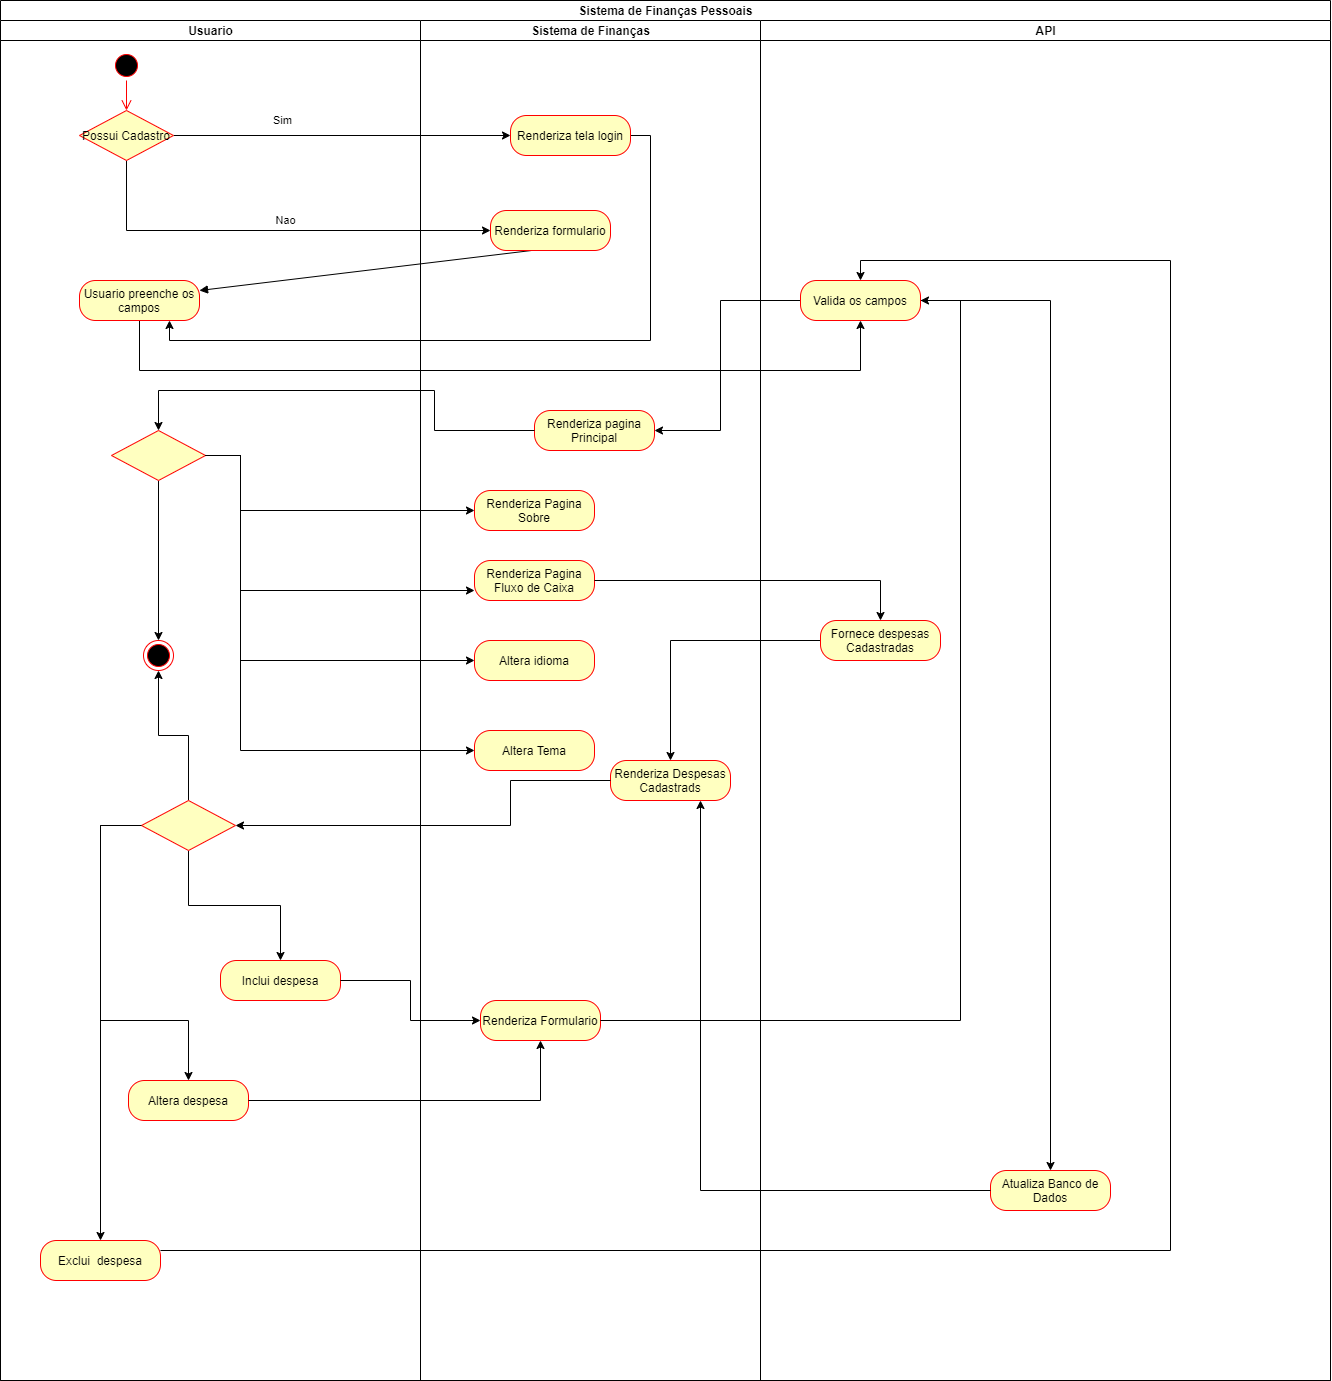

The diagram above was exported from draw.io. Its source (the exported page's mxGraphModel, read from the mxfile embedded in the PNG):
<mxGraphModel dx="1094" dy="747" grid="1" gridSize="10" guides="1" tooltips="1" connect="1" arrows="1" fold="1" page="1" pageScale="1" pageWidth="827" pageHeight="1169" math="0" shadow="0">
  <root>
    <mxCell id="0" />
    <mxCell id="1" parent="0" />
    <mxCell id="fEoarmlSWMrvtzrIugMK-1" value="Sistema de Finanças Pessoais" style="swimlane;html=1;childLayout=stackLayout;resizeParent=1;resizeParentMax=0;startSize=20;aspect=fixed;" vertex="1" parent="1">
      <mxGeometry x="40" y="60" width="1330" height="1380" as="geometry" />
    </mxCell>
    <mxCell id="fEoarmlSWMrvtzrIugMK-49" value="Nao" style="edgeStyle=orthogonalEdgeStyle;rounded=0;orthogonalLoop=1;jettySize=auto;html=1;entryX=0;entryY=0.5;entryDx=0;entryDy=0;exitX=0.5;exitY=1;exitDx=0;exitDy=0;" edge="1" parent="fEoarmlSWMrvtzrIugMK-1" source="fEoarmlSWMrvtzrIugMK-41" target="fEoarmlSWMrvtzrIugMK-47">
      <mxGeometry x="0.0511" y="10" relative="1" as="geometry">
        <mxPoint as="offset" />
      </mxGeometry>
    </mxCell>
    <mxCell id="fEoarmlSWMrvtzrIugMK-52" value="" style="html=1;verticalAlign=bottom;endArrow=block;entryX=1;entryY=0.25;entryDx=0;entryDy=0;exitX=0.342;exitY=1;exitDx=0;exitDy=0;exitPerimeter=0;" edge="1" parent="fEoarmlSWMrvtzrIugMK-1" source="fEoarmlSWMrvtzrIugMK-47" target="fEoarmlSWMrvtzrIugMK-50">
      <mxGeometry width="80" relative="1" as="geometry">
        <mxPoint x="280" y="150" as="sourcePoint" />
        <mxPoint x="360" y="150" as="targetPoint" />
      </mxGeometry>
    </mxCell>
    <mxCell id="fEoarmlSWMrvtzrIugMK-54" value="Sim" style="edgeStyle=orthogonalEdgeStyle;rounded=0;orthogonalLoop=1;jettySize=auto;html=1;entryX=0;entryY=0.5;entryDx=0;entryDy=0;" edge="1" parent="fEoarmlSWMrvtzrIugMK-1" source="fEoarmlSWMrvtzrIugMK-41" target="fEoarmlSWMrvtzrIugMK-53">
      <mxGeometry x="-0.3559" y="15" relative="1" as="geometry">
        <mxPoint as="offset" />
      </mxGeometry>
    </mxCell>
    <mxCell id="fEoarmlSWMrvtzrIugMK-56" style="edgeStyle=orthogonalEdgeStyle;rounded=0;orthogonalLoop=1;jettySize=auto;html=1;entryX=0.75;entryY=1;entryDx=0;entryDy=0;" edge="1" parent="fEoarmlSWMrvtzrIugMK-1" source="fEoarmlSWMrvtzrIugMK-53" target="fEoarmlSWMrvtzrIugMK-50">
      <mxGeometry relative="1" as="geometry">
        <Array as="points">
          <mxPoint x="650" y="135" />
          <mxPoint x="650" y="340" />
          <mxPoint x="169" y="340" />
        </Array>
      </mxGeometry>
    </mxCell>
    <mxCell id="fEoarmlSWMrvtzrIugMK-58" style="edgeStyle=orthogonalEdgeStyle;rounded=0;orthogonalLoop=1;jettySize=auto;html=1;entryX=0.5;entryY=1;entryDx=0;entryDy=0;" edge="1" parent="fEoarmlSWMrvtzrIugMK-1" source="fEoarmlSWMrvtzrIugMK-50" target="fEoarmlSWMrvtzrIugMK-57">
      <mxGeometry relative="1" as="geometry">
        <Array as="points">
          <mxPoint x="139" y="370" />
          <mxPoint x="860" y="370" />
        </Array>
      </mxGeometry>
    </mxCell>
    <mxCell id="fEoarmlSWMrvtzrIugMK-2" value="Usuario" style="swimlane;html=1;startSize=20;" vertex="1" parent="fEoarmlSWMrvtzrIugMK-1">
      <mxGeometry y="20" width="420" height="1360" as="geometry" />
    </mxCell>
    <mxCell id="fEoarmlSWMrvtzrIugMK-107" value="Exclui&amp;nbsp; despesa" style="rounded=1;whiteSpace=wrap;html=1;arcSize=40;fontColor=#000000;fillColor=#ffffc0;strokeColor=#ff0000;" vertex="1" parent="fEoarmlSWMrvtzrIugMK-2">
      <mxGeometry x="40" y="1220" width="120" height="40" as="geometry" />
    </mxCell>
    <mxCell id="fEoarmlSWMrvtzrIugMK-5" value="" style="ellipse;html=1;shape=startState;fillColor=#000000;strokeColor=#ff0000;" vertex="1" parent="fEoarmlSWMrvtzrIugMK-2">
      <mxGeometry x="111" y="30" width="30" height="30" as="geometry" />
    </mxCell>
    <mxCell id="fEoarmlSWMrvtzrIugMK-6" value="" style="edgeStyle=orthogonalEdgeStyle;html=1;verticalAlign=bottom;endArrow=open;endSize=8;strokeColor=#ff0000;entryX=0.5;entryY=0;entryDx=0;entryDy=0;" edge="1" source="fEoarmlSWMrvtzrIugMK-5" parent="fEoarmlSWMrvtzrIugMK-2" target="fEoarmlSWMrvtzrIugMK-41">
      <mxGeometry relative="1" as="geometry">
        <mxPoint x="126" y="100" as="targetPoint" />
      </mxGeometry>
    </mxCell>
    <mxCell id="fEoarmlSWMrvtzrIugMK-41" value="Possui Cadastro" style="rhombus;whiteSpace=wrap;html=1;fillColor=#ffffc0;strokeColor=#ff0000;" vertex="1" parent="fEoarmlSWMrvtzrIugMK-2">
      <mxGeometry x="79" y="90" width="94" height="50" as="geometry" />
    </mxCell>
    <mxCell id="fEoarmlSWMrvtzrIugMK-50" value="Usuario preenche os campos" style="rounded=1;whiteSpace=wrap;html=1;arcSize=40;fontColor=#000000;fillColor=#ffffc0;strokeColor=#ff0000;" vertex="1" parent="fEoarmlSWMrvtzrIugMK-2">
      <mxGeometry x="79" y="260" width="120" height="40" as="geometry" />
    </mxCell>
    <mxCell id="fEoarmlSWMrvtzrIugMK-127" style="edgeStyle=orthogonalEdgeStyle;rounded=0;orthogonalLoop=1;jettySize=auto;html=1;entryX=0.5;entryY=0;entryDx=0;entryDy=0;" edge="1" parent="fEoarmlSWMrvtzrIugMK-2" source="fEoarmlSWMrvtzrIugMK-79" target="fEoarmlSWMrvtzrIugMK-91">
      <mxGeometry relative="1" as="geometry" />
    </mxCell>
    <mxCell id="fEoarmlSWMrvtzrIugMK-79" value="" style="rhombus;whiteSpace=wrap;html=1;fillColor=#ffffc0;strokeColor=#ff0000;" vertex="1" parent="fEoarmlSWMrvtzrIugMK-2">
      <mxGeometry x="111" y="410" width="94" height="50" as="geometry" />
    </mxCell>
    <mxCell id="fEoarmlSWMrvtzrIugMK-111" style="edgeStyle=orthogonalEdgeStyle;rounded=0;orthogonalLoop=1;jettySize=auto;html=1;entryX=0.5;entryY=0;entryDx=0;entryDy=0;" edge="1" parent="fEoarmlSWMrvtzrIugMK-2" source="fEoarmlSWMrvtzrIugMK-102" target="fEoarmlSWMrvtzrIugMK-105">
      <mxGeometry relative="1" as="geometry">
        <Array as="points">
          <mxPoint x="100" y="805" />
          <mxPoint x="100" y="1000" />
          <mxPoint x="188" y="1000" />
        </Array>
      </mxGeometry>
    </mxCell>
    <mxCell id="fEoarmlSWMrvtzrIugMK-91" value="" style="ellipse;html=1;shape=endState;fillColor=#000000;strokeColor=#ff0000;" vertex="1" parent="fEoarmlSWMrvtzrIugMK-2">
      <mxGeometry x="143" y="620" width="30" height="30" as="geometry" />
    </mxCell>
    <mxCell id="fEoarmlSWMrvtzrIugMK-105" value="Altera despesa" style="rounded=1;whiteSpace=wrap;html=1;arcSize=40;fontColor=#000000;fillColor=#ffffc0;strokeColor=#ff0000;" vertex="1" parent="fEoarmlSWMrvtzrIugMK-2">
      <mxGeometry x="128" y="1060" width="120" height="40" as="geometry" />
    </mxCell>
    <mxCell id="fEoarmlSWMrvtzrIugMK-124" style="edgeStyle=orthogonalEdgeStyle;rounded=0;orthogonalLoop=1;jettySize=auto;html=1;entryX=0.5;entryY=0;entryDx=0;entryDy=0;" edge="1" parent="fEoarmlSWMrvtzrIugMK-2" source="fEoarmlSWMrvtzrIugMK-102" target="fEoarmlSWMrvtzrIugMK-123">
      <mxGeometry relative="1" as="geometry" />
    </mxCell>
    <mxCell id="fEoarmlSWMrvtzrIugMK-126" style="edgeStyle=orthogonalEdgeStyle;rounded=0;orthogonalLoop=1;jettySize=auto;html=1;entryX=0.5;entryY=1;entryDx=0;entryDy=0;" edge="1" parent="fEoarmlSWMrvtzrIugMK-2" source="fEoarmlSWMrvtzrIugMK-102" target="fEoarmlSWMrvtzrIugMK-91">
      <mxGeometry relative="1" as="geometry" />
    </mxCell>
    <mxCell id="fEoarmlSWMrvtzrIugMK-102" value="" style="rhombus;whiteSpace=wrap;html=1;fillColor=#ffffc0;strokeColor=#ff0000;" vertex="1" parent="fEoarmlSWMrvtzrIugMK-2">
      <mxGeometry x="141" y="780" width="94" height="50" as="geometry" />
    </mxCell>
    <mxCell id="fEoarmlSWMrvtzrIugMK-110" style="edgeStyle=orthogonalEdgeStyle;rounded=0;orthogonalLoop=1;jettySize=auto;html=1;" edge="1" parent="fEoarmlSWMrvtzrIugMK-2" source="fEoarmlSWMrvtzrIugMK-102" target="fEoarmlSWMrvtzrIugMK-107">
      <mxGeometry relative="1" as="geometry">
        <Array as="points">
          <mxPoint x="100" y="805" />
        </Array>
      </mxGeometry>
    </mxCell>
    <mxCell id="fEoarmlSWMrvtzrIugMK-123" value="Inclui despesa" style="rounded=1;whiteSpace=wrap;html=1;arcSize=40;fontColor=#000000;fillColor=#ffffc0;strokeColor=#ff0000;" vertex="1" parent="fEoarmlSWMrvtzrIugMK-2">
      <mxGeometry x="220" y="940" width="120" height="40" as="geometry" />
    </mxCell>
    <mxCell id="fEoarmlSWMrvtzrIugMK-3" value="Sistema de Finanças" style="swimlane;html=1;startSize=20;" vertex="1" parent="fEoarmlSWMrvtzrIugMK-1">
      <mxGeometry x="420" y="20" width="340" height="1360" as="geometry" />
    </mxCell>
    <mxCell id="fEoarmlSWMrvtzrIugMK-83" value="Renderiza Pagina Sobre" style="rounded=1;whiteSpace=wrap;html=1;arcSize=40;fontColor=#000000;fillColor=#ffffc0;strokeColor=#ff0000;" vertex="1" parent="fEoarmlSWMrvtzrIugMK-3">
      <mxGeometry x="54" y="470" width="120" height="40" as="geometry" />
    </mxCell>
    <mxCell id="fEoarmlSWMrvtzrIugMK-85" value="Altera idioma" style="rounded=1;whiteSpace=wrap;html=1;arcSize=40;fontColor=#000000;fillColor=#ffffc0;strokeColor=#ff0000;" vertex="1" parent="fEoarmlSWMrvtzrIugMK-3">
      <mxGeometry x="54" y="620" width="120" height="40" as="geometry" />
    </mxCell>
    <mxCell id="fEoarmlSWMrvtzrIugMK-84" value="Renderiza Pagina Fluxo de Caixa" style="rounded=1;whiteSpace=wrap;html=1;arcSize=40;fontColor=#000000;fillColor=#ffffc0;strokeColor=#ff0000;" vertex="1" parent="fEoarmlSWMrvtzrIugMK-3">
      <mxGeometry x="54" y="540" width="120" height="40" as="geometry" />
    </mxCell>
    <mxCell id="fEoarmlSWMrvtzrIugMK-86" value="Altera Tema" style="rounded=1;whiteSpace=wrap;html=1;arcSize=40;fontColor=#000000;fillColor=#ffffc0;strokeColor=#ff0000;" vertex="1" parent="fEoarmlSWMrvtzrIugMK-3">
      <mxGeometry x="54" y="710" width="120" height="40" as="geometry" />
    </mxCell>
    <mxCell id="fEoarmlSWMrvtzrIugMK-47" value="Renderiza formulario" style="rounded=1;whiteSpace=wrap;html=1;arcSize=40;fontColor=#000000;fillColor=#ffffc0;strokeColor=#ff0000;" vertex="1" parent="fEoarmlSWMrvtzrIugMK-3">
      <mxGeometry x="70" y="190" width="120" height="40" as="geometry" />
    </mxCell>
    <mxCell id="fEoarmlSWMrvtzrIugMK-112" value="Renderiza Formulario" style="rounded=1;whiteSpace=wrap;html=1;arcSize=40;fontColor=#000000;fillColor=#ffffc0;strokeColor=#ff0000;" vertex="1" parent="fEoarmlSWMrvtzrIugMK-3">
      <mxGeometry x="60" y="980" width="120" height="40" as="geometry" />
    </mxCell>
    <mxCell id="fEoarmlSWMrvtzrIugMK-53" value="Renderiza tela login" style="rounded=1;whiteSpace=wrap;html=1;arcSize=40;fontColor=#000000;fillColor=#ffffc0;strokeColor=#ff0000;" vertex="1" parent="fEoarmlSWMrvtzrIugMK-3">
      <mxGeometry x="90" y="95" width="120" height="40" as="geometry" />
    </mxCell>
    <mxCell id="fEoarmlSWMrvtzrIugMK-59" value="Renderiza pagina Principal" style="rounded=1;whiteSpace=wrap;html=1;arcSize=40;fontColor=#000000;fillColor=#ffffc0;strokeColor=#ff0000;" vertex="1" parent="fEoarmlSWMrvtzrIugMK-3">
      <mxGeometry x="114" y="390" width="120" height="40" as="geometry" />
    </mxCell>
    <mxCell id="fEoarmlSWMrvtzrIugMK-97" value="Renderiza Despesas Cadastrads" style="rounded=1;whiteSpace=wrap;html=1;arcSize=40;fontColor=#000000;fillColor=#ffffc0;strokeColor=#ff0000;" vertex="1" parent="fEoarmlSWMrvtzrIugMK-3">
      <mxGeometry x="190" y="740" width="120" height="40" as="geometry" />
    </mxCell>
    <mxCell id="fEoarmlSWMrvtzrIugMK-78" style="edgeStyle=orthogonalEdgeStyle;rounded=0;orthogonalLoop=1;jettySize=auto;html=1;entryX=1;entryY=0.5;entryDx=0;entryDy=0;" edge="1" parent="fEoarmlSWMrvtzrIugMK-1" source="fEoarmlSWMrvtzrIugMK-57" target="fEoarmlSWMrvtzrIugMK-59">
      <mxGeometry relative="1" as="geometry">
        <Array as="points">
          <mxPoint x="720" y="430" />
        </Array>
      </mxGeometry>
    </mxCell>
    <mxCell id="fEoarmlSWMrvtzrIugMK-80" style="edgeStyle=orthogonalEdgeStyle;rounded=0;orthogonalLoop=1;jettySize=auto;html=1;entryX=0.5;entryY=0;entryDx=0;entryDy=0;" edge="1" parent="fEoarmlSWMrvtzrIugMK-1" source="fEoarmlSWMrvtzrIugMK-59" target="fEoarmlSWMrvtzrIugMK-79">
      <mxGeometry relative="1" as="geometry">
        <Array as="points">
          <mxPoint x="434" y="390" />
          <mxPoint x="158" y="390" />
        </Array>
      </mxGeometry>
    </mxCell>
    <mxCell id="fEoarmlSWMrvtzrIugMK-87" style="edgeStyle=orthogonalEdgeStyle;rounded=0;orthogonalLoop=1;jettySize=auto;html=1;entryX=0;entryY=0.5;entryDx=0;entryDy=0;" edge="1" parent="fEoarmlSWMrvtzrIugMK-1" source="fEoarmlSWMrvtzrIugMK-79" target="fEoarmlSWMrvtzrIugMK-83">
      <mxGeometry relative="1" as="geometry">
        <Array as="points">
          <mxPoint x="240" y="455" />
          <mxPoint x="240" y="510" />
        </Array>
      </mxGeometry>
    </mxCell>
    <mxCell id="fEoarmlSWMrvtzrIugMK-88" style="edgeStyle=orthogonalEdgeStyle;rounded=0;orthogonalLoop=1;jettySize=auto;html=1;entryX=0;entryY=0.75;entryDx=0;entryDy=0;" edge="1" parent="fEoarmlSWMrvtzrIugMK-1" source="fEoarmlSWMrvtzrIugMK-79" target="fEoarmlSWMrvtzrIugMK-84">
      <mxGeometry relative="1" as="geometry">
        <Array as="points">
          <mxPoint x="240" y="455" />
          <mxPoint x="240" y="590" />
        </Array>
      </mxGeometry>
    </mxCell>
    <mxCell id="fEoarmlSWMrvtzrIugMK-89" style="edgeStyle=orthogonalEdgeStyle;rounded=0;orthogonalLoop=1;jettySize=auto;html=1;entryX=0;entryY=0.5;entryDx=0;entryDy=0;" edge="1" parent="fEoarmlSWMrvtzrIugMK-1" source="fEoarmlSWMrvtzrIugMK-79" target="fEoarmlSWMrvtzrIugMK-85">
      <mxGeometry relative="1" as="geometry">
        <Array as="points">
          <mxPoint x="240" y="455" />
          <mxPoint x="240" y="660" />
        </Array>
      </mxGeometry>
    </mxCell>
    <mxCell id="fEoarmlSWMrvtzrIugMK-90" style="edgeStyle=orthogonalEdgeStyle;rounded=0;orthogonalLoop=1;jettySize=auto;html=1;entryX=0;entryY=0.5;entryDx=0;entryDy=0;" edge="1" parent="fEoarmlSWMrvtzrIugMK-1" source="fEoarmlSWMrvtzrIugMK-79" target="fEoarmlSWMrvtzrIugMK-86">
      <mxGeometry relative="1" as="geometry">
        <Array as="points">
          <mxPoint x="240" y="455" />
          <mxPoint x="240" y="750" />
        </Array>
      </mxGeometry>
    </mxCell>
    <mxCell id="fEoarmlSWMrvtzrIugMK-96" value="" style="edgeStyle=orthogonalEdgeStyle;rounded=0;orthogonalLoop=1;jettySize=auto;html=1;" edge="1" parent="fEoarmlSWMrvtzrIugMK-1" source="fEoarmlSWMrvtzrIugMK-84" target="fEoarmlSWMrvtzrIugMK-95">
      <mxGeometry relative="1" as="geometry" />
    </mxCell>
    <mxCell id="fEoarmlSWMrvtzrIugMK-98" value="" style="edgeStyle=orthogonalEdgeStyle;rounded=0;orthogonalLoop=1;jettySize=auto;html=1;" edge="1" parent="fEoarmlSWMrvtzrIugMK-1" source="fEoarmlSWMrvtzrIugMK-95" target="fEoarmlSWMrvtzrIugMK-97">
      <mxGeometry relative="1" as="geometry" />
    </mxCell>
    <mxCell id="fEoarmlSWMrvtzrIugMK-103" style="edgeStyle=orthogonalEdgeStyle;rounded=0;orthogonalLoop=1;jettySize=auto;html=1;entryX=1;entryY=0.5;entryDx=0;entryDy=0;" edge="1" parent="fEoarmlSWMrvtzrIugMK-1" source="fEoarmlSWMrvtzrIugMK-97" target="fEoarmlSWMrvtzrIugMK-102">
      <mxGeometry relative="1" as="geometry">
        <Array as="points">
          <mxPoint x="510" y="825" />
        </Array>
      </mxGeometry>
    </mxCell>
    <mxCell id="fEoarmlSWMrvtzrIugMK-113" value="" style="edgeStyle=orthogonalEdgeStyle;rounded=0;orthogonalLoop=1;jettySize=auto;html=1;" edge="1" parent="fEoarmlSWMrvtzrIugMK-1" source="fEoarmlSWMrvtzrIugMK-105" target="fEoarmlSWMrvtzrIugMK-112">
      <mxGeometry relative="1" as="geometry" />
    </mxCell>
    <mxCell id="fEoarmlSWMrvtzrIugMK-4" value="API" style="swimlane;html=1;startSize=20;" vertex="1" parent="fEoarmlSWMrvtzrIugMK-1">
      <mxGeometry x="760" y="20" width="570" height="1360" as="geometry" />
    </mxCell>
    <mxCell id="fEoarmlSWMrvtzrIugMK-118" style="edgeStyle=orthogonalEdgeStyle;rounded=0;orthogonalLoop=1;jettySize=auto;html=1;" edge="1" parent="fEoarmlSWMrvtzrIugMK-4" source="fEoarmlSWMrvtzrIugMK-57" target="fEoarmlSWMrvtzrIugMK-116">
      <mxGeometry relative="1" as="geometry" />
    </mxCell>
    <mxCell id="fEoarmlSWMrvtzrIugMK-57" value="Valida os campos" style="rounded=1;whiteSpace=wrap;html=1;arcSize=40;fontColor=#000000;fillColor=#ffffc0;strokeColor=#ff0000;" vertex="1" parent="fEoarmlSWMrvtzrIugMK-4">
      <mxGeometry x="40" y="260" width="120" height="40" as="geometry" />
    </mxCell>
    <mxCell id="fEoarmlSWMrvtzrIugMK-95" value="Fornece despesas Cadastradas" style="rounded=1;whiteSpace=wrap;html=1;arcSize=40;fontColor=#000000;fillColor=#ffffc0;strokeColor=#ff0000;" vertex="1" parent="fEoarmlSWMrvtzrIugMK-4">
      <mxGeometry x="60" y="600" width="120" height="40" as="geometry" />
    </mxCell>
    <mxCell id="fEoarmlSWMrvtzrIugMK-116" value="Atualiza Banco de Dados" style="rounded=1;whiteSpace=wrap;html=1;arcSize=40;fontColor=#000000;fillColor=#ffffc0;strokeColor=#ff0000;" vertex="1" parent="fEoarmlSWMrvtzrIugMK-4">
      <mxGeometry x="230" y="1150" width="120" height="40" as="geometry" />
    </mxCell>
    <mxCell id="fEoarmlSWMrvtzrIugMK-115" value="" style="edgeStyle=orthogonalEdgeStyle;rounded=0;orthogonalLoop=1;jettySize=auto;html=1;entryX=1;entryY=0.5;entryDx=0;entryDy=0;" edge="1" parent="fEoarmlSWMrvtzrIugMK-1" source="fEoarmlSWMrvtzrIugMK-112" target="fEoarmlSWMrvtzrIugMK-57">
      <mxGeometry relative="1" as="geometry">
        <mxPoint x="640" y="1020" as="targetPoint" />
        <Array as="points">
          <mxPoint x="960" y="1020" />
          <mxPoint x="960" y="300" />
        </Array>
      </mxGeometry>
    </mxCell>
    <mxCell id="fEoarmlSWMrvtzrIugMK-120" value="" style="edgeStyle=orthogonalEdgeStyle;rounded=0;orthogonalLoop=1;jettySize=auto;html=1;entryX=0.75;entryY=1;entryDx=0;entryDy=0;" edge="1" parent="fEoarmlSWMrvtzrIugMK-1" source="fEoarmlSWMrvtzrIugMK-116" target="fEoarmlSWMrvtzrIugMK-97">
      <mxGeometry relative="1" as="geometry">
        <mxPoint x="450" y="1148.9999999999998" as="targetPoint" />
      </mxGeometry>
    </mxCell>
    <mxCell id="fEoarmlSWMrvtzrIugMK-121" style="edgeStyle=orthogonalEdgeStyle;rounded=0;orthogonalLoop=1;jettySize=auto;html=1;entryX=0.5;entryY=0;entryDx=0;entryDy=0;" edge="1" parent="fEoarmlSWMrvtzrIugMK-1" source="fEoarmlSWMrvtzrIugMK-107" target="fEoarmlSWMrvtzrIugMK-57">
      <mxGeometry relative="1" as="geometry">
        <Array as="points">
          <mxPoint x="1170" y="1250" />
          <mxPoint x="1170" y="260" />
          <mxPoint x="860" y="260" />
        </Array>
      </mxGeometry>
    </mxCell>
    <mxCell id="fEoarmlSWMrvtzrIugMK-125" style="edgeStyle=orthogonalEdgeStyle;rounded=0;orthogonalLoop=1;jettySize=auto;html=1;entryX=0;entryY=0.5;entryDx=0;entryDy=0;" edge="1" parent="fEoarmlSWMrvtzrIugMK-1" source="fEoarmlSWMrvtzrIugMK-123" target="fEoarmlSWMrvtzrIugMK-112">
      <mxGeometry relative="1" as="geometry" />
    </mxCell>
  </root>
</mxGraphModel>